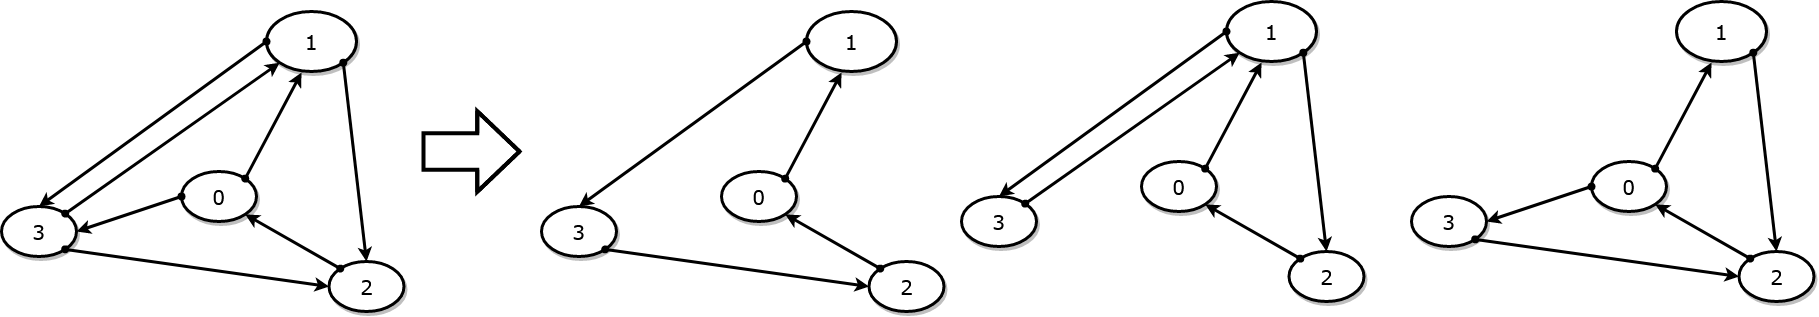

The diagram above was exported from draw.io. Its source (the exported page's mxGraphModel, read from the mxfile embedded in the PNG):
<mxGraphModel dx="50" dy="930" grid="1" gridSize="10" guides="1" tooltips="1" connect="1" arrows="1" fold="1" page="1" pageScale="1" pageWidth="850" pageHeight="1100" math="0" shadow="0">
  <root>
    <mxCell id="0" />
    <mxCell id="1" parent="0" />
    <mxCell id="SAj0qIhX1G4J_JMccRbZ-1" value="" style="group" connectable="0" vertex="1" parent="1">
      <mxGeometry x="1760" y="220" width="402.5" height="300" as="geometry" />
    </mxCell>
    <mxCell id="SAj0qIhX1G4J_JMccRbZ-2" value="1" style="ellipse;whiteSpace=wrap;html=1;rounded=0;shadow=1;comic=0;labelBackgroundColor=none;strokeWidth=3;fontFamily=Verdana;fontSize=20;align=center;strokeColor=#000000;" vertex="1" parent="SAj0qIhX1G4J_JMccRbZ-1">
      <mxGeometry x="265" width="90" height="60" as="geometry" />
    </mxCell>
    <mxCell id="SAj0qIhX1G4J_JMccRbZ-3" value="2" style="ellipse;whiteSpace=wrap;html=1;rounded=0;shadow=1;comic=0;labelBackgroundColor=none;strokeWidth=3;fontFamily=Verdana;fontSize=20;align=center;strokeColor=#000000;" vertex="1" parent="SAj0qIhX1G4J_JMccRbZ-1">
      <mxGeometry x="327.5" y="250" width="75" height="50" as="geometry" />
    </mxCell>
    <mxCell id="SAj0qIhX1G4J_JMccRbZ-4" value="0" style="ellipse;whiteSpace=wrap;html=1;rounded=0;shadow=1;comic=0;labelBackgroundColor=none;strokeWidth=3;fontFamily=Verdana;fontSize=20;align=center;strokeColor=#000000;" vertex="1" parent="SAj0qIhX1G4J_JMccRbZ-1">
      <mxGeometry x="180" y="160" width="75" height="50" as="geometry" />
    </mxCell>
    <mxCell id="SAj0qIhX1G4J_JMccRbZ-5" value="" style="edgeStyle=none;rounded=1;html=1;labelBackgroundColor=none;startArrow=oval;startFill=1;startSize=5;endArrow=classic;endFill=1;endSize=5;jettySize=auto;orthogonalLoop=1;strokeColor=#000000;strokeWidth=3;fontFamily=Verdana;fontSize=20;exitX=1;exitY=0;exitDx=0;exitDy=0;entryX=0.389;entryY=1.017;entryDx=0;entryDy=0;entryPerimeter=0;" edge="1" parent="SAj0qIhX1G4J_JMccRbZ-1" source="SAj0qIhX1G4J_JMccRbZ-4" target="SAj0qIhX1G4J_JMccRbZ-2">
      <mxGeometry relative="1" as="geometry">
        <mxPoint x="453.18019484660545" y="38.78679656440363" as="sourcePoint" />
        <mxPoint x="237.5" y="140" as="targetPoint" />
      </mxGeometry>
    </mxCell>
    <mxCell id="SAj0qIhX1G4J_JMccRbZ-6" value="3" style="ellipse;whiteSpace=wrap;html=1;rounded=0;shadow=1;comic=0;labelBackgroundColor=none;strokeWidth=3;fontFamily=Verdana;fontSize=20;align=center;strokeColor=#000000;" vertex="1" parent="SAj0qIhX1G4J_JMccRbZ-1">
      <mxGeometry y="195" width="75" height="50" as="geometry" />
    </mxCell>
    <mxCell id="SAj0qIhX1G4J_JMccRbZ-7" value="" style="edgeStyle=none;rounded=1;html=1;labelBackgroundColor=none;startArrow=oval;startFill=1;startSize=5;endArrow=classic;endFill=1;endSize=5;jettySize=auto;orthogonalLoop=1;strokeColor=#000000;strokeWidth=3;fontFamily=Verdana;fontSize=20;entryX=1;entryY=0.5;entryDx=0;entryDy=0;exitX=0;exitY=0.5;exitDx=0;exitDy=0;" edge="1" parent="SAj0qIhX1G4J_JMccRbZ-1" source="SAj0qIhX1G4J_JMccRbZ-4" target="SAj0qIhX1G4J_JMccRbZ-6">
      <mxGeometry relative="1" as="geometry">
        <mxPoint x="150" y="130" as="sourcePoint" />
        <mxPoint x="50" y="233.60000000000002" as="targetPoint" />
      </mxGeometry>
    </mxCell>
    <mxCell id="SAj0qIhX1G4J_JMccRbZ-8" value="" style="edgeStyle=none;rounded=1;html=1;labelBackgroundColor=none;startArrow=oval;startFill=1;startSize=5;endArrow=classic;endFill=1;endSize=5;jettySize=auto;orthogonalLoop=1;strokeColor=#000000;strokeWidth=3;fontFamily=Verdana;fontSize=20;exitX=1;exitY=1;exitDx=0;exitDy=0;entryX=0;entryY=0.5;entryDx=0;entryDy=0;" edge="1" parent="SAj0qIhX1G4J_JMccRbZ-1" source="SAj0qIhX1G4J_JMccRbZ-6" target="SAj0qIhX1G4J_JMccRbZ-3">
      <mxGeometry relative="1" as="geometry">
        <mxPoint x="254.01650429449546" y="212.6776695296635" as="sourcePoint" />
        <mxPoint x="270" y="330" as="targetPoint" />
      </mxGeometry>
    </mxCell>
    <mxCell id="SAj0qIhX1G4J_JMccRbZ-9" value="" style="edgeStyle=none;rounded=1;html=1;labelBackgroundColor=none;startArrow=oval;startFill=1;startSize=5;endArrow=classic;endFill=1;endSize=5;jettySize=auto;orthogonalLoop=1;strokeColor=#000000;strokeWidth=3;fontFamily=Verdana;fontSize=20;exitX=1;exitY=1;exitDx=0;exitDy=0;entryX=0.5;entryY=0;entryDx=0;entryDy=0;" edge="1" parent="SAj0qIhX1G4J_JMccRbZ-1" source="SAj0qIhX1G4J_JMccRbZ-2" target="SAj0qIhX1G4J_JMccRbZ-3">
      <mxGeometry relative="1" as="geometry">
        <mxPoint x="227.5" y="170" as="sourcePoint" />
        <mxPoint x="288.5397065634352" y="61.45020007038511" as="targetPoint" />
      </mxGeometry>
    </mxCell>
    <mxCell id="SAj0qIhX1G4J_JMccRbZ-10" value="" style="edgeStyle=none;rounded=1;html=1;labelBackgroundColor=none;startArrow=oval;startFill=1;startSize=5;endArrow=classic;endFill=1;endSize=5;jettySize=auto;orthogonalLoop=1;strokeColor=#000000;strokeWidth=3;fontFamily=Verdana;fontSize=20;exitX=0;exitY=0;exitDx=0;exitDy=0;entryX=1;entryY=1;entryDx=0;entryDy=0;" edge="1" parent="SAj0qIhX1G4J_JMccRbZ-1" source="SAj0qIhX1G4J_JMccRbZ-3" target="SAj0qIhX1G4J_JMccRbZ-4">
      <mxGeometry relative="1" as="geometry">
        <mxPoint x="254.01650429449546" y="177.32233047033606" as="sourcePoint" />
        <mxPoint x="288.5397065634347" y="61.45020007038556" as="targetPoint" />
      </mxGeometry>
    </mxCell>
    <mxCell id="goA62-I77wRKodP6XEpt-2" value="" style="edgeStyle=none;rounded=1;html=1;labelBackgroundColor=none;startArrow=oval;startFill=1;startSize=5;endArrow=classic;endFill=1;endSize=5;jettySize=auto;orthogonalLoop=1;strokeColor=#000000;strokeWidth=3;fontFamily=Verdana;fontSize=20;exitX=1;exitY=0;exitDx=0;exitDy=0;entryX=0;entryY=1;entryDx=0;entryDy=0;" edge="1" parent="SAj0qIhX1G4J_JMccRbZ-1" source="SAj0qIhX1G4J_JMccRbZ-6" target="SAj0qIhX1G4J_JMccRbZ-2">
      <mxGeometry relative="1" as="geometry">
        <mxPoint x="49.997948014774465" y="195.00408917920646" as="sourcePoint" />
        <mxPoint x="110.12999999999965" y="87.80000000000001" as="targetPoint" />
      </mxGeometry>
    </mxCell>
    <mxCell id="goA62-I77wRKodP6XEpt-1" value="" style="edgeStyle=none;rounded=1;html=1;labelBackgroundColor=none;startArrow=oval;startFill=1;startSize=5;endArrow=classic;endFill=1;endSize=5;jettySize=auto;orthogonalLoop=1;strokeColor=#000000;strokeWidth=3;fontFamily=Verdana;fontSize=20;exitX=0;exitY=0.5;exitDx=0;exitDy=0;entryX=0.5;entryY=0;entryDx=0;entryDy=0;" edge="1" parent="SAj0qIhX1G4J_JMccRbZ-1" source="SAj0qIhX1G4J_JMccRbZ-2" target="SAj0qIhX1G4J_JMccRbZ-6">
      <mxGeometry relative="1" as="geometry">
        <mxPoint x="-481.81980515339455" y="211.21320343559614" as="sourcePoint" />
        <mxPoint x="-542.5" y="320" as="targetPoint" />
      </mxGeometry>
    </mxCell>
    <mxCell id="goA62-I77wRKodP6XEpt-16" value="1" style="ellipse;whiteSpace=wrap;html=1;rounded=0;shadow=1;comic=0;labelBackgroundColor=none;strokeWidth=3;fontFamily=Verdana;fontSize=20;align=center;strokeColor=#000000;" vertex="1" parent="1">
      <mxGeometry x="2985" y="210" width="90" height="60" as="geometry" />
    </mxCell>
    <mxCell id="goA62-I77wRKodP6XEpt-17" value="2" style="ellipse;whiteSpace=wrap;html=1;rounded=0;shadow=1;comic=0;labelBackgroundColor=none;strokeWidth=3;fontFamily=Verdana;fontSize=20;align=center;strokeColor=#000000;" vertex="1" parent="1">
      <mxGeometry x="3047.5" y="460" width="75" height="50" as="geometry" />
    </mxCell>
    <mxCell id="goA62-I77wRKodP6XEpt-18" value="0" style="ellipse;whiteSpace=wrap;html=1;rounded=0;shadow=1;comic=0;labelBackgroundColor=none;strokeWidth=3;fontFamily=Verdana;fontSize=20;align=center;strokeColor=#000000;" vertex="1" parent="1">
      <mxGeometry x="2900" y="370" width="75" height="50" as="geometry" />
    </mxCell>
    <mxCell id="goA62-I77wRKodP6XEpt-19" value="" style="edgeStyle=none;rounded=1;html=1;labelBackgroundColor=none;startArrow=oval;startFill=1;startSize=5;endArrow=classic;endFill=1;endSize=5;jettySize=auto;orthogonalLoop=1;strokeColor=#000000;strokeWidth=3;fontFamily=Verdana;fontSize=20;exitX=1;exitY=0;exitDx=0;exitDy=0;entryX=0.389;entryY=1.017;entryDx=0;entryDy=0;entryPerimeter=0;" edge="1" parent="1" source="goA62-I77wRKodP6XEpt-18" target="goA62-I77wRKodP6XEpt-16">
      <mxGeometry relative="1" as="geometry">
        <mxPoint x="3173.1801948466054" y="248.78679656440363" as="sourcePoint" />
        <mxPoint x="2957.5" y="350" as="targetPoint" />
      </mxGeometry>
    </mxCell>
    <mxCell id="goA62-I77wRKodP6XEpt-20" value="3" style="ellipse;whiteSpace=wrap;html=1;rounded=0;shadow=1;comic=0;labelBackgroundColor=none;strokeWidth=3;fontFamily=Verdana;fontSize=20;align=center;strokeColor=#000000;" vertex="1" parent="1">
      <mxGeometry x="2720" y="405" width="75" height="50" as="geometry" />
    </mxCell>
    <mxCell id="goA62-I77wRKodP6XEpt-23" value="" style="edgeStyle=none;rounded=1;html=1;labelBackgroundColor=none;startArrow=oval;startFill=1;startSize=5;endArrow=classic;endFill=1;endSize=5;jettySize=auto;orthogonalLoop=1;strokeColor=#000000;strokeWidth=3;fontFamily=Verdana;fontSize=20;exitX=1;exitY=1;exitDx=0;exitDy=0;entryX=0.5;entryY=0;entryDx=0;entryDy=0;" edge="1" parent="1" source="goA62-I77wRKodP6XEpt-16" target="goA62-I77wRKodP6XEpt-17">
      <mxGeometry relative="1" as="geometry">
        <mxPoint x="2947.5" y="380" as="sourcePoint" />
        <mxPoint x="3008.539706563435" y="271.4502000703851" as="targetPoint" />
      </mxGeometry>
    </mxCell>
    <mxCell id="goA62-I77wRKodP6XEpt-24" value="" style="edgeStyle=none;rounded=1;html=1;labelBackgroundColor=none;startArrow=oval;startFill=1;startSize=5;endArrow=classic;endFill=1;endSize=5;jettySize=auto;orthogonalLoop=1;strokeColor=#000000;strokeWidth=3;fontFamily=Verdana;fontSize=20;exitX=0;exitY=0;exitDx=0;exitDy=0;entryX=1;entryY=1;entryDx=0;entryDy=0;" edge="1" parent="1" source="goA62-I77wRKodP6XEpt-17" target="goA62-I77wRKodP6XEpt-18">
      <mxGeometry relative="1" as="geometry">
        <mxPoint x="2974.0165042944955" y="387.32233047033606" as="sourcePoint" />
        <mxPoint x="3008.5397065634347" y="271.45020007038556" as="targetPoint" />
      </mxGeometry>
    </mxCell>
    <mxCell id="goA62-I77wRKodP6XEpt-25" value="" style="edgeStyle=none;rounded=1;html=1;labelBackgroundColor=none;startArrow=oval;startFill=1;startSize=5;endArrow=classic;endFill=1;endSize=5;jettySize=auto;orthogonalLoop=1;strokeColor=#000000;strokeWidth=3;fontFamily=Verdana;fontSize=20;exitX=1;exitY=0;exitDx=0;exitDy=0;entryX=0;entryY=1;entryDx=0;entryDy=0;" edge="1" parent="1" source="goA62-I77wRKodP6XEpt-20" target="goA62-I77wRKodP6XEpt-16">
      <mxGeometry relative="1" as="geometry">
        <mxPoint x="2769.9979480147745" y="405.00408917920646" as="sourcePoint" />
        <mxPoint x="2830.1299999999997" y="297.8" as="targetPoint" />
      </mxGeometry>
    </mxCell>
    <mxCell id="goA62-I77wRKodP6XEpt-26" value="" style="edgeStyle=none;rounded=1;html=1;labelBackgroundColor=none;startArrow=oval;startFill=1;startSize=5;endArrow=classic;endFill=1;endSize=5;jettySize=auto;orthogonalLoop=1;strokeColor=#000000;strokeWidth=3;fontFamily=Verdana;fontSize=20;exitX=0;exitY=0.5;exitDx=0;exitDy=0;entryX=0.5;entryY=0;entryDx=0;entryDy=0;" edge="1" parent="1" source="goA62-I77wRKodP6XEpt-16" target="goA62-I77wRKodP6XEpt-20">
      <mxGeometry relative="1" as="geometry">
        <mxPoint x="2238.1801948466054" y="421.21320343559614" as="sourcePoint" />
        <mxPoint x="2177.5" y="530" as="targetPoint" />
      </mxGeometry>
    </mxCell>
    <mxCell id="goA62-I77wRKodP6XEpt-28" value="1" style="ellipse;whiteSpace=wrap;html=1;rounded=0;shadow=1;comic=0;labelBackgroundColor=none;strokeWidth=3;fontFamily=Verdana;fontSize=20;align=center;strokeColor=#000000;" vertex="1" parent="1">
      <mxGeometry x="3435" y="210" width="90" height="60" as="geometry" />
    </mxCell>
    <mxCell id="goA62-I77wRKodP6XEpt-29" value="2" style="ellipse;whiteSpace=wrap;html=1;rounded=0;shadow=1;comic=0;labelBackgroundColor=none;strokeWidth=3;fontFamily=Verdana;fontSize=20;align=center;strokeColor=#000000;" vertex="1" parent="1">
      <mxGeometry x="3497.5" y="460" width="75" height="50" as="geometry" />
    </mxCell>
    <mxCell id="goA62-I77wRKodP6XEpt-30" value="0" style="ellipse;whiteSpace=wrap;html=1;rounded=0;shadow=1;comic=0;labelBackgroundColor=none;strokeWidth=3;fontFamily=Verdana;fontSize=20;align=center;strokeColor=#000000;" vertex="1" parent="1">
      <mxGeometry x="3350" y="370" width="75" height="50" as="geometry" />
    </mxCell>
    <mxCell id="goA62-I77wRKodP6XEpt-31" value="" style="edgeStyle=none;rounded=1;html=1;labelBackgroundColor=none;startArrow=oval;startFill=1;startSize=5;endArrow=classic;endFill=1;endSize=5;jettySize=auto;orthogonalLoop=1;strokeColor=#000000;strokeWidth=3;fontFamily=Verdana;fontSize=20;exitX=1;exitY=0;exitDx=0;exitDy=0;entryX=0.389;entryY=1.017;entryDx=0;entryDy=0;entryPerimeter=0;" edge="1" parent="1" source="goA62-I77wRKodP6XEpt-30" target="goA62-I77wRKodP6XEpt-28">
      <mxGeometry relative="1" as="geometry">
        <mxPoint x="3623.1801948466054" y="248.78679656440363" as="sourcePoint" />
        <mxPoint x="3407.5" y="350" as="targetPoint" />
      </mxGeometry>
    </mxCell>
    <mxCell id="goA62-I77wRKodP6XEpt-32" value="3" style="ellipse;whiteSpace=wrap;html=1;rounded=0;shadow=1;comic=0;labelBackgroundColor=none;strokeWidth=3;fontFamily=Verdana;fontSize=20;align=center;strokeColor=#000000;" vertex="1" parent="1">
      <mxGeometry x="3170" y="405" width="75" height="50" as="geometry" />
    </mxCell>
    <mxCell id="goA62-I77wRKodP6XEpt-33" value="" style="edgeStyle=none;rounded=1;html=1;labelBackgroundColor=none;startArrow=oval;startFill=1;startSize=5;endArrow=classic;endFill=1;endSize=5;jettySize=auto;orthogonalLoop=1;strokeColor=#000000;strokeWidth=3;fontFamily=Verdana;fontSize=20;entryX=1;entryY=0.5;entryDx=0;entryDy=0;exitX=0;exitY=0.5;exitDx=0;exitDy=0;" edge="1" parent="1" source="goA62-I77wRKodP6XEpt-30" target="goA62-I77wRKodP6XEpt-32">
      <mxGeometry relative="1" as="geometry">
        <mxPoint x="3320" y="340" as="sourcePoint" />
        <mxPoint x="3220" y="443.6" as="targetPoint" />
      </mxGeometry>
    </mxCell>
    <mxCell id="goA62-I77wRKodP6XEpt-34" value="" style="edgeStyle=none;rounded=1;html=1;labelBackgroundColor=none;startArrow=oval;startFill=1;startSize=5;endArrow=classic;endFill=1;endSize=5;jettySize=auto;orthogonalLoop=1;strokeColor=#000000;strokeWidth=3;fontFamily=Verdana;fontSize=20;exitX=1;exitY=1;exitDx=0;exitDy=0;entryX=0;entryY=0.5;entryDx=0;entryDy=0;" edge="1" parent="1" source="goA62-I77wRKodP6XEpt-32" target="goA62-I77wRKodP6XEpt-29">
      <mxGeometry relative="1" as="geometry">
        <mxPoint x="3424.0165042944955" y="422.6776695296635" as="sourcePoint" />
        <mxPoint x="3440" y="540" as="targetPoint" />
      </mxGeometry>
    </mxCell>
    <mxCell id="goA62-I77wRKodP6XEpt-35" value="" style="edgeStyle=none;rounded=1;html=1;labelBackgroundColor=none;startArrow=oval;startFill=1;startSize=5;endArrow=classic;endFill=1;endSize=5;jettySize=auto;orthogonalLoop=1;strokeColor=#000000;strokeWidth=3;fontFamily=Verdana;fontSize=20;exitX=1;exitY=1;exitDx=0;exitDy=0;entryX=0.5;entryY=0;entryDx=0;entryDy=0;" edge="1" parent="1" source="goA62-I77wRKodP6XEpt-28" target="goA62-I77wRKodP6XEpt-29">
      <mxGeometry relative="1" as="geometry">
        <mxPoint x="3397.5" y="380" as="sourcePoint" />
        <mxPoint x="3458.539706563435" y="271.4502000703851" as="targetPoint" />
      </mxGeometry>
    </mxCell>
    <mxCell id="goA62-I77wRKodP6XEpt-36" value="" style="edgeStyle=none;rounded=1;html=1;labelBackgroundColor=none;startArrow=oval;startFill=1;startSize=5;endArrow=classic;endFill=1;endSize=5;jettySize=auto;orthogonalLoop=1;strokeColor=#000000;strokeWidth=3;fontFamily=Verdana;fontSize=20;exitX=0;exitY=0;exitDx=0;exitDy=0;entryX=1;entryY=1;entryDx=0;entryDy=0;" edge="1" parent="1" source="goA62-I77wRKodP6XEpt-29" target="goA62-I77wRKodP6XEpt-30">
      <mxGeometry relative="1" as="geometry">
        <mxPoint x="3424.0165042944955" y="387.32233047033606" as="sourcePoint" />
        <mxPoint x="3458.5397065634347" y="271.45020007038556" as="targetPoint" />
      </mxGeometry>
    </mxCell>
    <mxCell id="goA62-I77wRKodP6XEpt-39" value="" style="group" vertex="1" connectable="0" parent="1">
      <mxGeometry x="2300" y="220" width="402.5" height="300" as="geometry" />
    </mxCell>
    <mxCell id="goA62-I77wRKodP6XEpt-4" value="1" style="ellipse;whiteSpace=wrap;html=1;rounded=0;shadow=1;comic=0;labelBackgroundColor=none;strokeWidth=3;fontFamily=Verdana;fontSize=20;align=center;strokeColor=#000000;" vertex="1" parent="goA62-I77wRKodP6XEpt-39">
      <mxGeometry x="265" width="90" height="60" as="geometry" />
    </mxCell>
    <mxCell id="goA62-I77wRKodP6XEpt-5" value="2" style="ellipse;whiteSpace=wrap;html=1;rounded=0;shadow=1;comic=0;labelBackgroundColor=none;strokeWidth=3;fontFamily=Verdana;fontSize=20;align=center;strokeColor=#000000;" vertex="1" parent="goA62-I77wRKodP6XEpt-39">
      <mxGeometry x="327.5" y="250" width="75" height="50" as="geometry" />
    </mxCell>
    <mxCell id="goA62-I77wRKodP6XEpt-6" value="0" style="ellipse;whiteSpace=wrap;html=1;rounded=0;shadow=1;comic=0;labelBackgroundColor=none;strokeWidth=3;fontFamily=Verdana;fontSize=20;align=center;strokeColor=#000000;" vertex="1" parent="goA62-I77wRKodP6XEpt-39">
      <mxGeometry x="180" y="160" width="75" height="50" as="geometry" />
    </mxCell>
    <mxCell id="goA62-I77wRKodP6XEpt-7" value="" style="edgeStyle=none;rounded=1;html=1;labelBackgroundColor=none;startArrow=oval;startFill=1;startSize=5;endArrow=classic;endFill=1;endSize=5;jettySize=auto;orthogonalLoop=1;strokeColor=#000000;strokeWidth=3;fontFamily=Verdana;fontSize=20;exitX=1;exitY=0;exitDx=0;exitDy=0;entryX=0.389;entryY=1.017;entryDx=0;entryDy=0;entryPerimeter=0;" edge="1" parent="goA62-I77wRKodP6XEpt-39" source="goA62-I77wRKodP6XEpt-6" target="goA62-I77wRKodP6XEpt-4">
      <mxGeometry relative="1" as="geometry">
        <mxPoint x="453.18019484660545" y="38.78679656440363" as="sourcePoint" />
        <mxPoint x="237.5" y="140" as="targetPoint" />
      </mxGeometry>
    </mxCell>
    <mxCell id="goA62-I77wRKodP6XEpt-8" value="3" style="ellipse;whiteSpace=wrap;html=1;rounded=0;shadow=1;comic=0;labelBackgroundColor=none;strokeWidth=3;fontFamily=Verdana;fontSize=20;align=center;strokeColor=#000000;" vertex="1" parent="goA62-I77wRKodP6XEpt-39">
      <mxGeometry y="195" width="75" height="50" as="geometry" />
    </mxCell>
    <mxCell id="goA62-I77wRKodP6XEpt-10" value="" style="edgeStyle=none;rounded=1;html=1;labelBackgroundColor=none;startArrow=oval;startFill=1;startSize=5;endArrow=classic;endFill=1;endSize=5;jettySize=auto;orthogonalLoop=1;strokeColor=#000000;strokeWidth=3;fontFamily=Verdana;fontSize=20;exitX=1;exitY=1;exitDx=0;exitDy=0;entryX=0;entryY=0.5;entryDx=0;entryDy=0;" edge="1" parent="goA62-I77wRKodP6XEpt-39" source="goA62-I77wRKodP6XEpt-8" target="goA62-I77wRKodP6XEpt-5">
      <mxGeometry relative="1" as="geometry">
        <mxPoint x="254.01650429449546" y="212.6776695296635" as="sourcePoint" />
        <mxPoint x="270" y="330" as="targetPoint" />
      </mxGeometry>
    </mxCell>
    <mxCell id="goA62-I77wRKodP6XEpt-12" value="" style="edgeStyle=none;rounded=1;html=1;labelBackgroundColor=none;startArrow=oval;startFill=1;startSize=5;endArrow=classic;endFill=1;endSize=5;jettySize=auto;orthogonalLoop=1;strokeColor=#000000;strokeWidth=3;fontFamily=Verdana;fontSize=20;exitX=0;exitY=0;exitDx=0;exitDy=0;entryX=1;entryY=1;entryDx=0;entryDy=0;" edge="1" parent="goA62-I77wRKodP6XEpt-39" source="goA62-I77wRKodP6XEpt-5" target="goA62-I77wRKodP6XEpt-6">
      <mxGeometry relative="1" as="geometry">
        <mxPoint x="254.01650429449546" y="177.32233047033606" as="sourcePoint" />
        <mxPoint x="288.5397065634347" y="61.45020007038556" as="targetPoint" />
      </mxGeometry>
    </mxCell>
    <mxCell id="goA62-I77wRKodP6XEpt-14" value="" style="edgeStyle=none;rounded=1;html=1;labelBackgroundColor=none;startArrow=oval;startFill=1;startSize=5;endArrow=classic;endFill=1;endSize=5;jettySize=auto;orthogonalLoop=1;strokeColor=#000000;strokeWidth=3;fontFamily=Verdana;fontSize=20;exitX=0;exitY=0.5;exitDx=0;exitDy=0;entryX=0.5;entryY=0;entryDx=0;entryDy=0;" edge="1" parent="goA62-I77wRKodP6XEpt-39" source="goA62-I77wRKodP6XEpt-4" target="goA62-I77wRKodP6XEpt-8">
      <mxGeometry relative="1" as="geometry">
        <mxPoint x="-481.81980515339455" y="211.21320343559614" as="sourcePoint" />
        <mxPoint x="-542.5" y="320" as="targetPoint" />
      </mxGeometry>
    </mxCell>
    <mxCell id="goA62-I77wRKodP6XEpt-40" value="" style="shape=flexArrow;endArrow=classic;html=1;rounded=0;endWidth=40.52154195011338;endSize=12.783333333333333;width=33.333333333333336;strokeWidth=4;" edge="1" parent="1">
      <mxGeometry width="50" height="50" relative="1" as="geometry">
        <mxPoint x="2180" y="360" as="sourcePoint" />
        <mxPoint x="2280" y="360" as="targetPoint" />
        <Array as="points">
          <mxPoint x="2230" y="360" />
        </Array>
      </mxGeometry>
    </mxCell>
  </root>
</mxGraphModel>